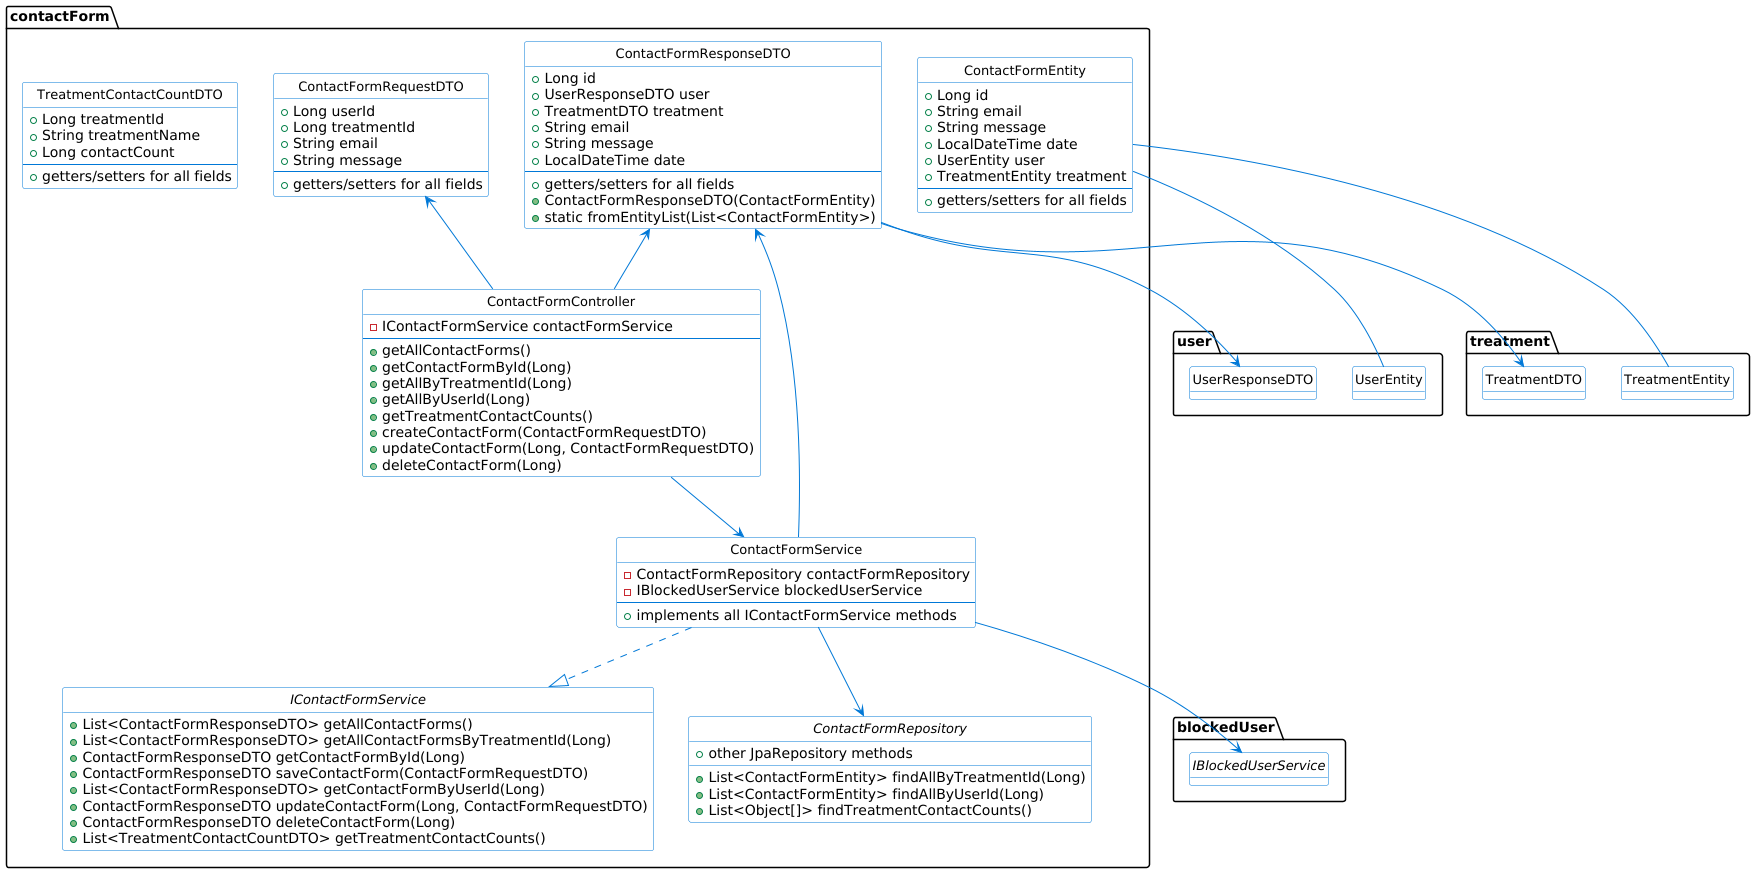

The diagram above was rendered by PlantUML. Its source (embedded in the PNG):
@startuml

' Configuración general
skinparam class {
    BackgroundColor White
    ArrowColor #0078D7
    BorderColor #0078D7
    FontSize 13
}
hide circle
hide empty fields

package "contactForm" {
    class ContactFormEntity {
        + Long id
        + String email
        + String message
        + LocalDateTime date
        + UserEntity user
        + TreatmentEntity treatment
        --
        + getters/setters for all fields
    }

    class ContactFormRequestDTO {
        + Long userId
        + Long treatmentId
        + String email
        + String message
        --
        + getters/setters for all fields
    }

    class ContactFormResponseDTO {
        + Long id
        + UserResponseDTO user
        + TreatmentDTO treatment
        + String email
        + String message
        + LocalDateTime date
        --
        + getters/setters for all fields
        + ContactFormResponseDTO(ContactFormEntity)
        + static fromEntityList(List<ContactFormEntity>)
    }

    class TreatmentContactCountDTO {
        + Long treatmentId
        + String treatmentName
        + Long contactCount
        --
        + getters/setters for all fields
    }

    interface IContactFormService {
        + List<ContactFormResponseDTO> getAllContactForms()
        + List<ContactFormResponseDTO> getAllContactFormsByTreatmentId(Long)
        + ContactFormResponseDTO getContactFormById(Long)
        + ContactFormResponseDTO saveContactForm(ContactFormRequestDTO)
        + List<ContactFormResponseDTO> getContactFormByUserId(Long)
        + ContactFormResponseDTO updateContactForm(Long, ContactFormRequestDTO)
        + ContactFormResponseDTO deleteContactForm(Long)
        + List<TreatmentContactCountDTO> getTreatmentContactCounts()
    }

    class ContactFormService {
        - ContactFormRepository contactFormRepository
        - IBlockedUserService blockedUserService
        --
        + implements all IContactFormService methods
    }

    class ContactFormController {
        - IContactFormService contactFormService
        --
        + getAllContactForms()
        + getContactFormById(Long)
        + getAllByTreatmentId(Long)
        + getAllByUserId(Long)
        + getTreatmentContactCounts()
        + createContactForm(ContactFormRequestDTO)
        + updateContactForm(Long, ContactFormRequestDTO)
        + deleteContactForm(Long)
    }

    interface ContactFormRepository {
        + List<ContactFormEntity> findAllByTreatmentId(Long)
        + List<ContactFormEntity> findAllByUserId(Long)
        + List<Object[]> findTreatmentContactCounts()
        + other JpaRepository methods
    }
}

' External dependencies (simplified)
package "user" {
    class UserEntity {}
    class UserResponseDTO {}
}

package "treatment" {
    class TreatmentEntity {}
    class TreatmentDTO {}
}

package "blockedUser" {
    interface IBlockedUserService {}
}

' Relationships
ContactFormEntity -- UserEntity
ContactFormEntity -- TreatmentEntity

ContactFormService ..|> IContactFormService
ContactFormService --> ContactFormRepository
ContactFormService --> IBlockedUserService

ContactFormController --> ContactFormService

ContactFormResponseDTO --> UserResponseDTO
ContactFormResponseDTO --> TreatmentDTO

ContactFormRequestDTO <-- ContactFormController
ContactFormResponseDTO <-- ContactFormController
ContactFormResponseDTO <-- ContactFormService

@enduml